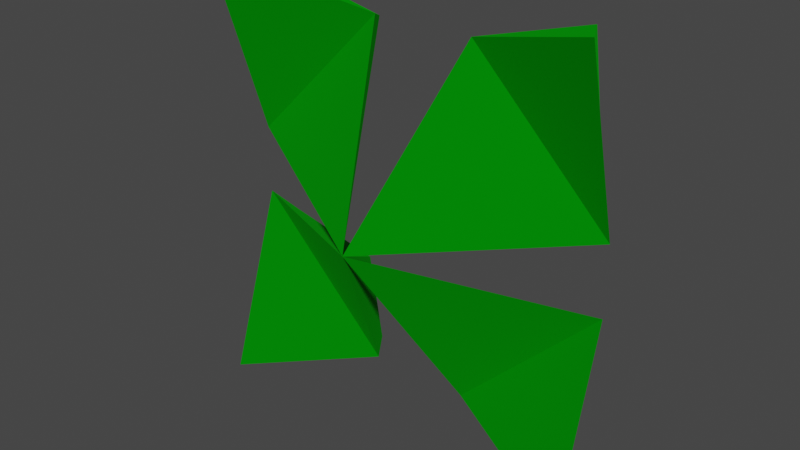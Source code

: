# Source: fern.blend  (saved by Blender 2.80.74; exported with 4.5.12 LTS)
import bpy
from mathutils import Matrix  # noqa: F401  (used for matrix-valued properties, if any)

bpy.ops.wm.read_factory_settings(use_empty=True)
scene = bpy.context.scene
scene.name = 'Scene'

# ---- collections
col_collection = bpy.data.collections.new('Collection'); scene.collection.children.link(col_collection)

# ---- materials (node trees are filled in below, after node groups)
mat_plant = bpy.data.materials.new('Plant')
mat_plant.use_transparent_shadow = False

# ---- material node trees
mat_plant.use_nodes = True; mat_plant.node_tree.nodes.clear()
_N = mat_plant.node_tree.nodes; _L = mat_plant.node_tree.links
n0 = _N.new('ShaderNodeOutputMaterial'); n0.name = 'Material Output'; n0.location = (300, 300)
n1 = _N.new('ShaderNodeBsdfPrincipled'); n1.name = 'Principled BSDF'; n1.location = (10, 300)
n1.distribution = 'GGX'
n1.subsurface_method = 'BURLEY'
n1.inputs[0].default_value = (0.0, 0.448, 0.001867, 1.0)
n1.inputs[1].default_value = 0.7083
n1.inputs[2].default_value = 1.0
n1.inputs[3].default_value = 1.45
n1.inputs[13].default_value = 0.2
n1.inputs[14].default_value = (0.7083, 0.839, 0.7089, 1.0)
n1.inputs[27].default_value = (0.0, 0.0, 0.0, 1.0)
n1.inputs[28].default_value = 1.0
n2 = _N.new('ShaderNodeBsdfPrincipled'); n2.name = 'Principled BSDF.001'; n2.location = (0, 300)
n2.distribution = 'GGX'
n2.subsurface_method = 'BURLEY'
n2.inputs[3].default_value = 1.45
n2.inputs[27].default_value = (0.0, 0.0, 0.0, 1.0)
n2.inputs[28].default_value = 1.0
n3 = _N.new('ShaderNodeOutputMaterial'); n3.name = 'Material Output.001'; n3.location = (300, 300)
_L.new(n1.outputs[0], n0.inputs[0])
_L.new(n2.outputs[0], n3.inputs[0])
n0.is_active_output = True

# ---- world
world_world = bpy.data.worlds.new('World'); scene.world = world_world
world_world.use_nodes = True; world_world.node_tree.nodes.clear()
_N = world_world.node_tree.nodes; _L = world_world.node_tree.links
n0 = _N.new('ShaderNodeOutputWorld'); n0.name = 'World Output'; n0.location = (300, 300)
n1 = _N.new('ShaderNodeBackground'); n1.name = 'Background'; n1.location = (10, 300)
n1.inputs[0].default_value = (0.05088, 0.05088, 0.05088, 1.0)
_L.new(n1.outputs[0], n0.inputs[0])
n0.is_active_output = True
world_world.color = (0.05088, 0.05088, 0.05088)
world_world.use_sun_shadow = False
world_world.sun_shadow_jitter_overblur = 0.0

# ---- meshes
me_plane = bpy.data.meshes.new('Plane')
me_plane.from_pydata([(0.1089, 0.2206, 0.3738), (0.4158, 0.09938, 0.4644), (0.4089, 0.2206, 0.07382), (0.1362, 0.2645, 0.3551), (0.3784, 0.1703, 0.4598), (0.3672, 0.2603, 0.1222), (0.2184, 0.3213, 0.2121), (0.1089, 0.2206, -0.3738), (0.4158, 0.09938, -0.4644), (0.4089, 0.2206, -0.07382), (0.1362, 0.2645, -0.3551), (0.3784, 0.1703, -0.4598), (0.3672, 0.2603, -0.1222), (0.2184, 0.3213, -0.2121), (-0.1089, 0.2206, 0.3738), (-0.4158, 0.09938, 0.4644), (-0.4089, 0.2206, 0.07382), (-0.1362, 0.2645, 0.3551), (-0.3784, 0.1703, 0.4598), (-0.3672, 0.2603, 0.1222), (-0.2184, 0.3213, 0.2121), (-0.1089, 0.2206, -0.3738), (-0.4158, 0.09938, -0.4644), (0.0, 0.0, 0.0), (-0.4089, 0.2206, -0.07382), (-0.1362, 0.2645, -0.3551), (-0.3784, 0.1703, -0.4598), (-0.3672, 0.2603, -0.1222), (-0.2184, 0.3213, -0.2121)], [], [(2, 0, 3, 6, 5), (2, 23, 0), (3, 4, 6), (1, 2, 5, 4), (0, 1, 4, 3), (23, 6, 3), (23, 3, 0), (2, 5, 23), (0, 2, 1), (6, 23, 5), (6, 4, 5), (9, 12, 13, 10, 7), (9, 7, 23), (10, 13, 11), (8, 11, 12, 9), (7, 10, 11, 8), (23, 10, 13), (23, 7, 10), (9, 23, 12), (7, 8, 9), (13, 12, 23), (13, 12, 11), (16, 19, 20, 17, 14), (16, 14, 23), (17, 20, 18), (15, 18, 19, 16), (14, 17, 18, 15), (23, 17, 20), (23, 14, 17), (16, 23, 19), (14, 15, 16), (20, 19, 23), (20, 19, 18), (24, 21, 25, 28, 27), (24, 23, 21), (25, 26, 28), (22, 24, 27, 26), (21, 22, 26, 25), (23, 28, 25), (23, 25, 21), (24, 27, 23), (21, 24, 22), (28, 23, 27), (28, 26, 27)])
_uv = me_plane.uv_layers.new(name='UVMap')
_uv.uv.foreach_set('vector', [1.0, 1.0, 0.0, 0.0, 0.0, 0.0, 0.407, 0.407, 1.0, 1.0, 1.0, 1.0, 0.0, 1.0, 0.0, 0.0, 0.0, 0.0, 1.0, 0.0, 0.407, 0.407, 0.0, 0.0, 0.0, 0.0, 0.0, 0.0, 0.0, 0.0, 0.0, 0.0, 0.0, 0.0, 0.0, 0.0, 0.0, 0.0, 0.0, 0.0, 0.0, 0.0, 0.0, 0.0, 0.0, 0.0, 0.0, 0.0, 0.0, 0.0, 0.0, 0.0, 0.0, 0.0, 0.0, 0.0, 0.0, 0.0, 0.0, 0.0, 0.0, 0.0, 0.0, 0.0, 0.0, 0.0, 0.0, 0.0, 0.407, 0.407, 1.0, 0.0, 1.0, 1.0, 1.0, 1.0, 1.0, 1.0, 0.407, 0.407, 0.0, 0.0, 0.0, 0.0, 1.0, 1.0, 0.0, 0.0, 0.0, 1.0, 0.0, 0.0, 0.407, 0.407, 1.0, 0.0, 0.0, 0.0, 0.0, 0.0, 0.0, 0.0, 0.0, 0.0, 0.0, 0.0, 0.0, 0.0, 0.0, 0.0, 0.0, 0.0, 0.0, 0.0, 0.0, 0.0, 0.0, 0.0, 0.0, 0.0, 0.0, 0.0, 0.0, 0.0, 0.0, 0.0, 0.0, 0.0, 0.0, 0.0, 0.0, 0.0, 0.0, 0.0, 0.0, 0.0, 0.0, 0.0, 0.0, 0.0, 0.0, 0.0, 0.407, 0.407, 1.0, 1.0, 1.0, 0.0, 1.0, 1.0, 1.0, 1.0, 0.407, 0.407, 0.0, 0.0, 0.0, 0.0, 1.0, 1.0, 0.0, 0.0, 0.0, 1.0, 0.0, 0.0, 0.407, 0.407, 1.0, 0.0, 0.0, 0.0, 0.0, 0.0, 0.0, 0.0, 0.0, 0.0, 0.0, 0.0, 0.0, 0.0, 0.0, 0.0, 0.0, 0.0, 0.0, 0.0, 0.0, 0.0, 0.0, 0.0, 0.0, 0.0, 0.0, 0.0, 0.0, 0.0, 0.0, 0.0, 0.0, 0.0, 0.0, 0.0, 0.0, 0.0, 0.0, 0.0, 0.0, 0.0, 0.0, 0.0, 0.0, 0.0, 0.0, 0.0, 0.407, 0.407, 1.0, 1.0, 1.0, 0.0, 1.0, 1.0, 0.0, 0.0, 0.0, 0.0, 0.407, 0.407, 1.0, 1.0, 1.0, 1.0, 0.0, 1.0, 0.0, 0.0, 0.0, 0.0, 1.0, 0.0, 0.407, 0.407, 0.0, 0.0, 0.0, 0.0, 0.0, 0.0, 0.0, 0.0, 0.0, 0.0, 0.0, 0.0, 0.0, 0.0, 0.0, 0.0, 0.0, 0.0, 0.0, 0.0, 0.0, 0.0, 0.0, 0.0, 0.0, 0.0, 0.0, 0.0, 0.0, 0.0, 0.0, 0.0, 0.0, 0.0, 0.0, 0.0, 0.0, 0.0, 0.0, 0.0, 0.0, 0.0, 0.0, 0.0, 0.0, 0.0, 0.407, 0.407, 1.0, 0.0, 1.0, 1.0])
me_plane.materials.append(mat_plant)
me_plane.use_remesh_preserve_volume = False
me_plane.use_remesh_preserve_attributes = False
me_plane.use_mirror_vertex_groups = False
me_plane.update()

# ---- objects
ob_plane = bpy.data.objects.new('Plane', me_plane)

# ---- transforms, parenting, visibility, modifiers, constraints
ob_plane.location = (0.0, 0.0, 0.0)
ob_plane.lineart.crease_threshold = 0.0

# ---- collection membership
col_collection.objects.link(ob_plane)

# ---- scene / render settings (as saved in the file)
scene.frame_start = 1; scene.frame_end = 250; scene.frame_set(1)
scene.render.engine = 'BLENDER_EEVEE_NEXT'
scene.cycles.use_denoising = False
scene.cycles.samples = 128
scene.cycles.sampling_pattern = 'TABULATED_SOBOL'
scene.cycles.use_adaptive_sampling = False
scene.cycles.use_light_tree = False
scene.view_settings.view_transform = 'Filmic'
bpy.context.view_layer.update()

# ---- added for rendering (the .blend has no active camera and no usable light): camera, sun
cam_auto = bpy.data.cameras.new('AutoCamera')
cam_auto.lens = 50.0
cam_auto.sensor_width = 36.0
cam_auto.clip_end = 1000.0
ob_auto_camera = bpy.data.objects.new('AutoCamera', cam_auto)
scene.collection.objects.link(ob_auto_camera)
ob_auto_camera.location = (1.19125, -1.26888, 0.953004)
ob_auto_camera.rotation_euler = (1.09748, -7.21219e-08, 0.694738)
scene.camera = ob_auto_camera
light_auto_sun = bpy.data.lights.new('AutoSun', 'SUN')
light_auto_sun.energy = 3.0
light_auto_sun.angle = 0.0523599
ob_auto_sun = bpy.data.objects.new('AutoSun', light_auto_sun)
scene.collection.objects.link(ob_auto_sun)
ob_auto_sun.rotation_euler = (0.872665, 0.174533, 0.523599)
bpy.context.view_layer.update()
